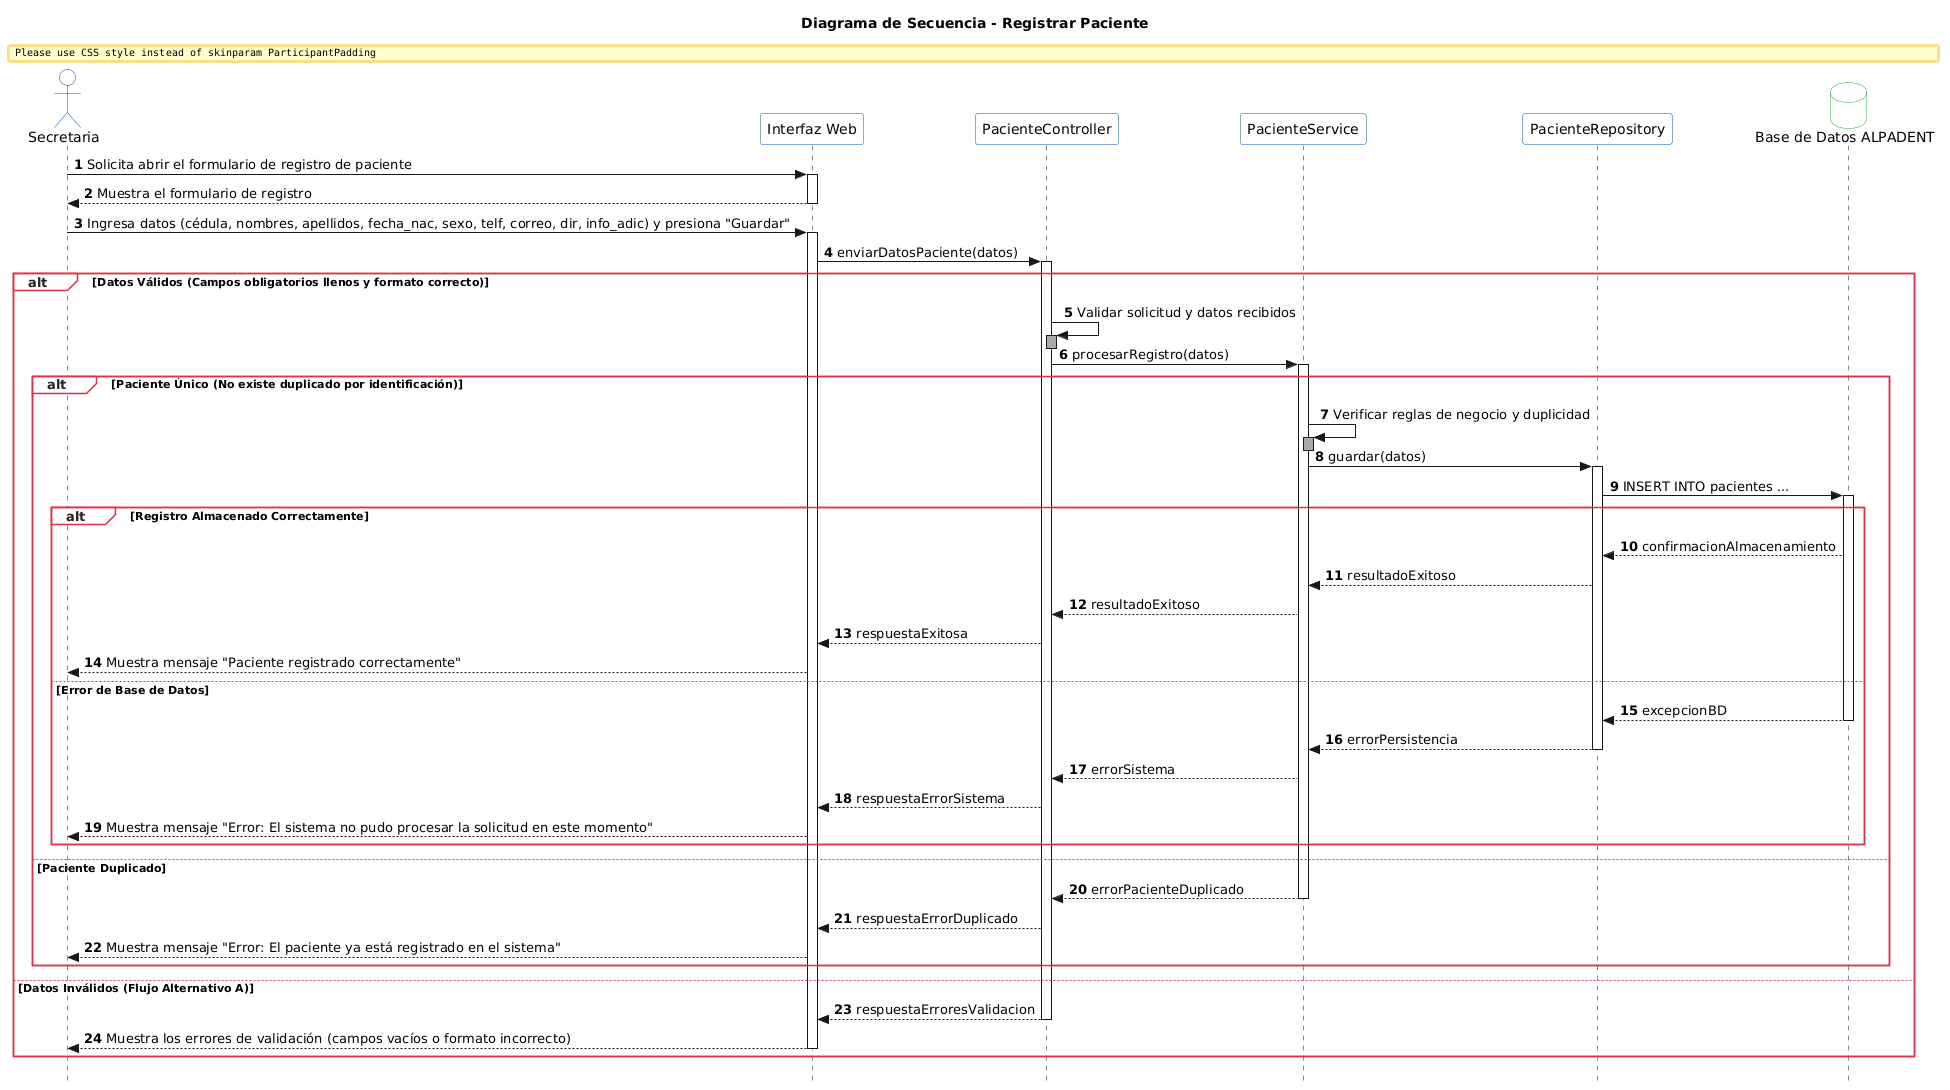

The diagram above was rendered by PlantUML. Its source (embedded in the PNG):
@startuml
' --- CONFIGURACIÓN VISUAL ACADÉMICA (UML 2.x) ---
skinparam style strictuml
skinparam shadowing false
skinparam BoxPadding 15
skinparam ParticipantPadding 12
skinparam ranksep 40

' Paleta de colores institucionales de Ingeniería de Software
skinparam actor {
    BackgroundColor #FFFFFF
    BorderColor #0056B3
}
skinparam participant {
    BackgroundColor #FFFFFF
    BorderColor #0056B3
}
skinparam database {
    BackgroundColor #FFFFFF
    BorderColor #28A745
}
skinparam SequenceGroup {
    BackgroundColor #F8F9FA
    BodyBackgroundColor transparent
    BorderColor #DC3545
    HeaderFontColor #212529
    FontName Arial
}

title "Diagrama de Secuencia - Registrar Paciente"

' --- PARTICIPANTES (ORDEN ESPECIFICADO DE IZQUIERDA A DERECHA) ---
actor "Secretaria" as sec
participant "Interfaz Web" as vista
participant "PacienteController" as ctrl
participant "PacienteService" as serv
participant "PacienteRepository" as repo
database "Base de Datos ALPADENT" as bd

' --- CONFIGURACIÓN DE AUTONUMERACIÓN ---
autonumber 1 1 "<b>0</b>"

' ==========================================
' FASE 1: APERTURA DEL FORMULARIO
' ==========================================
sec -> vista : Solicita abrir el formulario de registro de paciente
activate vista
vista --> sec : Muestra el formulario de registro
deactivate vista

' ==========================================
' FASE 2: ENVÍO Y PROCESAMIENTO DE DATOS
' ==========================================
sec -> vista : Ingresa datos (cédula, nombres, apellidos, fecha_nac, sexo, telf, correo, dir, info_adic) y presiona "Guardar"
activate vista

vista -> ctrl : enviarDatosPaciente(datos)
activate ctrl

' --- FLUJO ALTERNATIVO A: VALIDACIÓN DE DATOS ---
alt Datos Válidos (Campos obligatorios llenos y formato correcto)
    ctrl -> ctrl : Validar solicitud y datos recibidos
    activate ctrl #DarkGray
    deactivate ctrl

    ctrl -> serv : procesarRegistro(datos)
    activate serv

    ' --- FLUJO ALTERNATIVO B: PACIENTE DUPLICADO ---
    alt Paciente Único (No existe duplicado por identificación)
        serv -> serv : Verificar reglas de negocio y duplicidad
        activate serv #DarkGray
        deactivate serv

        serv -> repo : guardar(datos)
        activate repo

        repo -> bd : INSERT INTO pacientes ...
        activate bd

        ' --- FLUJO ALTERNATIVO C: CONTROL DE EXCEPCIONES DE BD ---
        alt Registro Almacenado Correctamente
            bd --> repo : confirmacionAlmacenamiento
            repo --> serv : resultadoExitoso
            serv --> ctrl : resultadoExitoso
            ctrl --> vista : respuestaExitosa
            vista --> sec : Muestra mensaje "Paciente registrado correctamente"

        else Error de Base de Datos
            bd --> repo : excepcionBD
            deactivate bd
            repo --> serv : errorPersistencia
            deactivate repo
            serv --> ctrl : errorSistema
            ctrl --> vista : respuestaErrorSistema
            vista --> sec : Muestra mensaje "Error: El sistema no pudo procesar la solicitud en este momento"
        end

    else Paciente Duplicado
        serv --> ctrl : errorPacienteDuplicado
        deactivate serv
        ctrl --> vista : respuestaErrorDuplicado
        vista --> sec : Muestra mensaje "Error: El paciente ya está registrado en el sistema"
    end

else Datos Inválidos (Flujo Alternativo A)
    ctrl --> vista : respuestaErroresValidacion
    deactivate ctrl
    vista --> sec : Muestra los errores de validación (campos vacíos o formato incorrecto)
    deactivate vista
end
@enduml